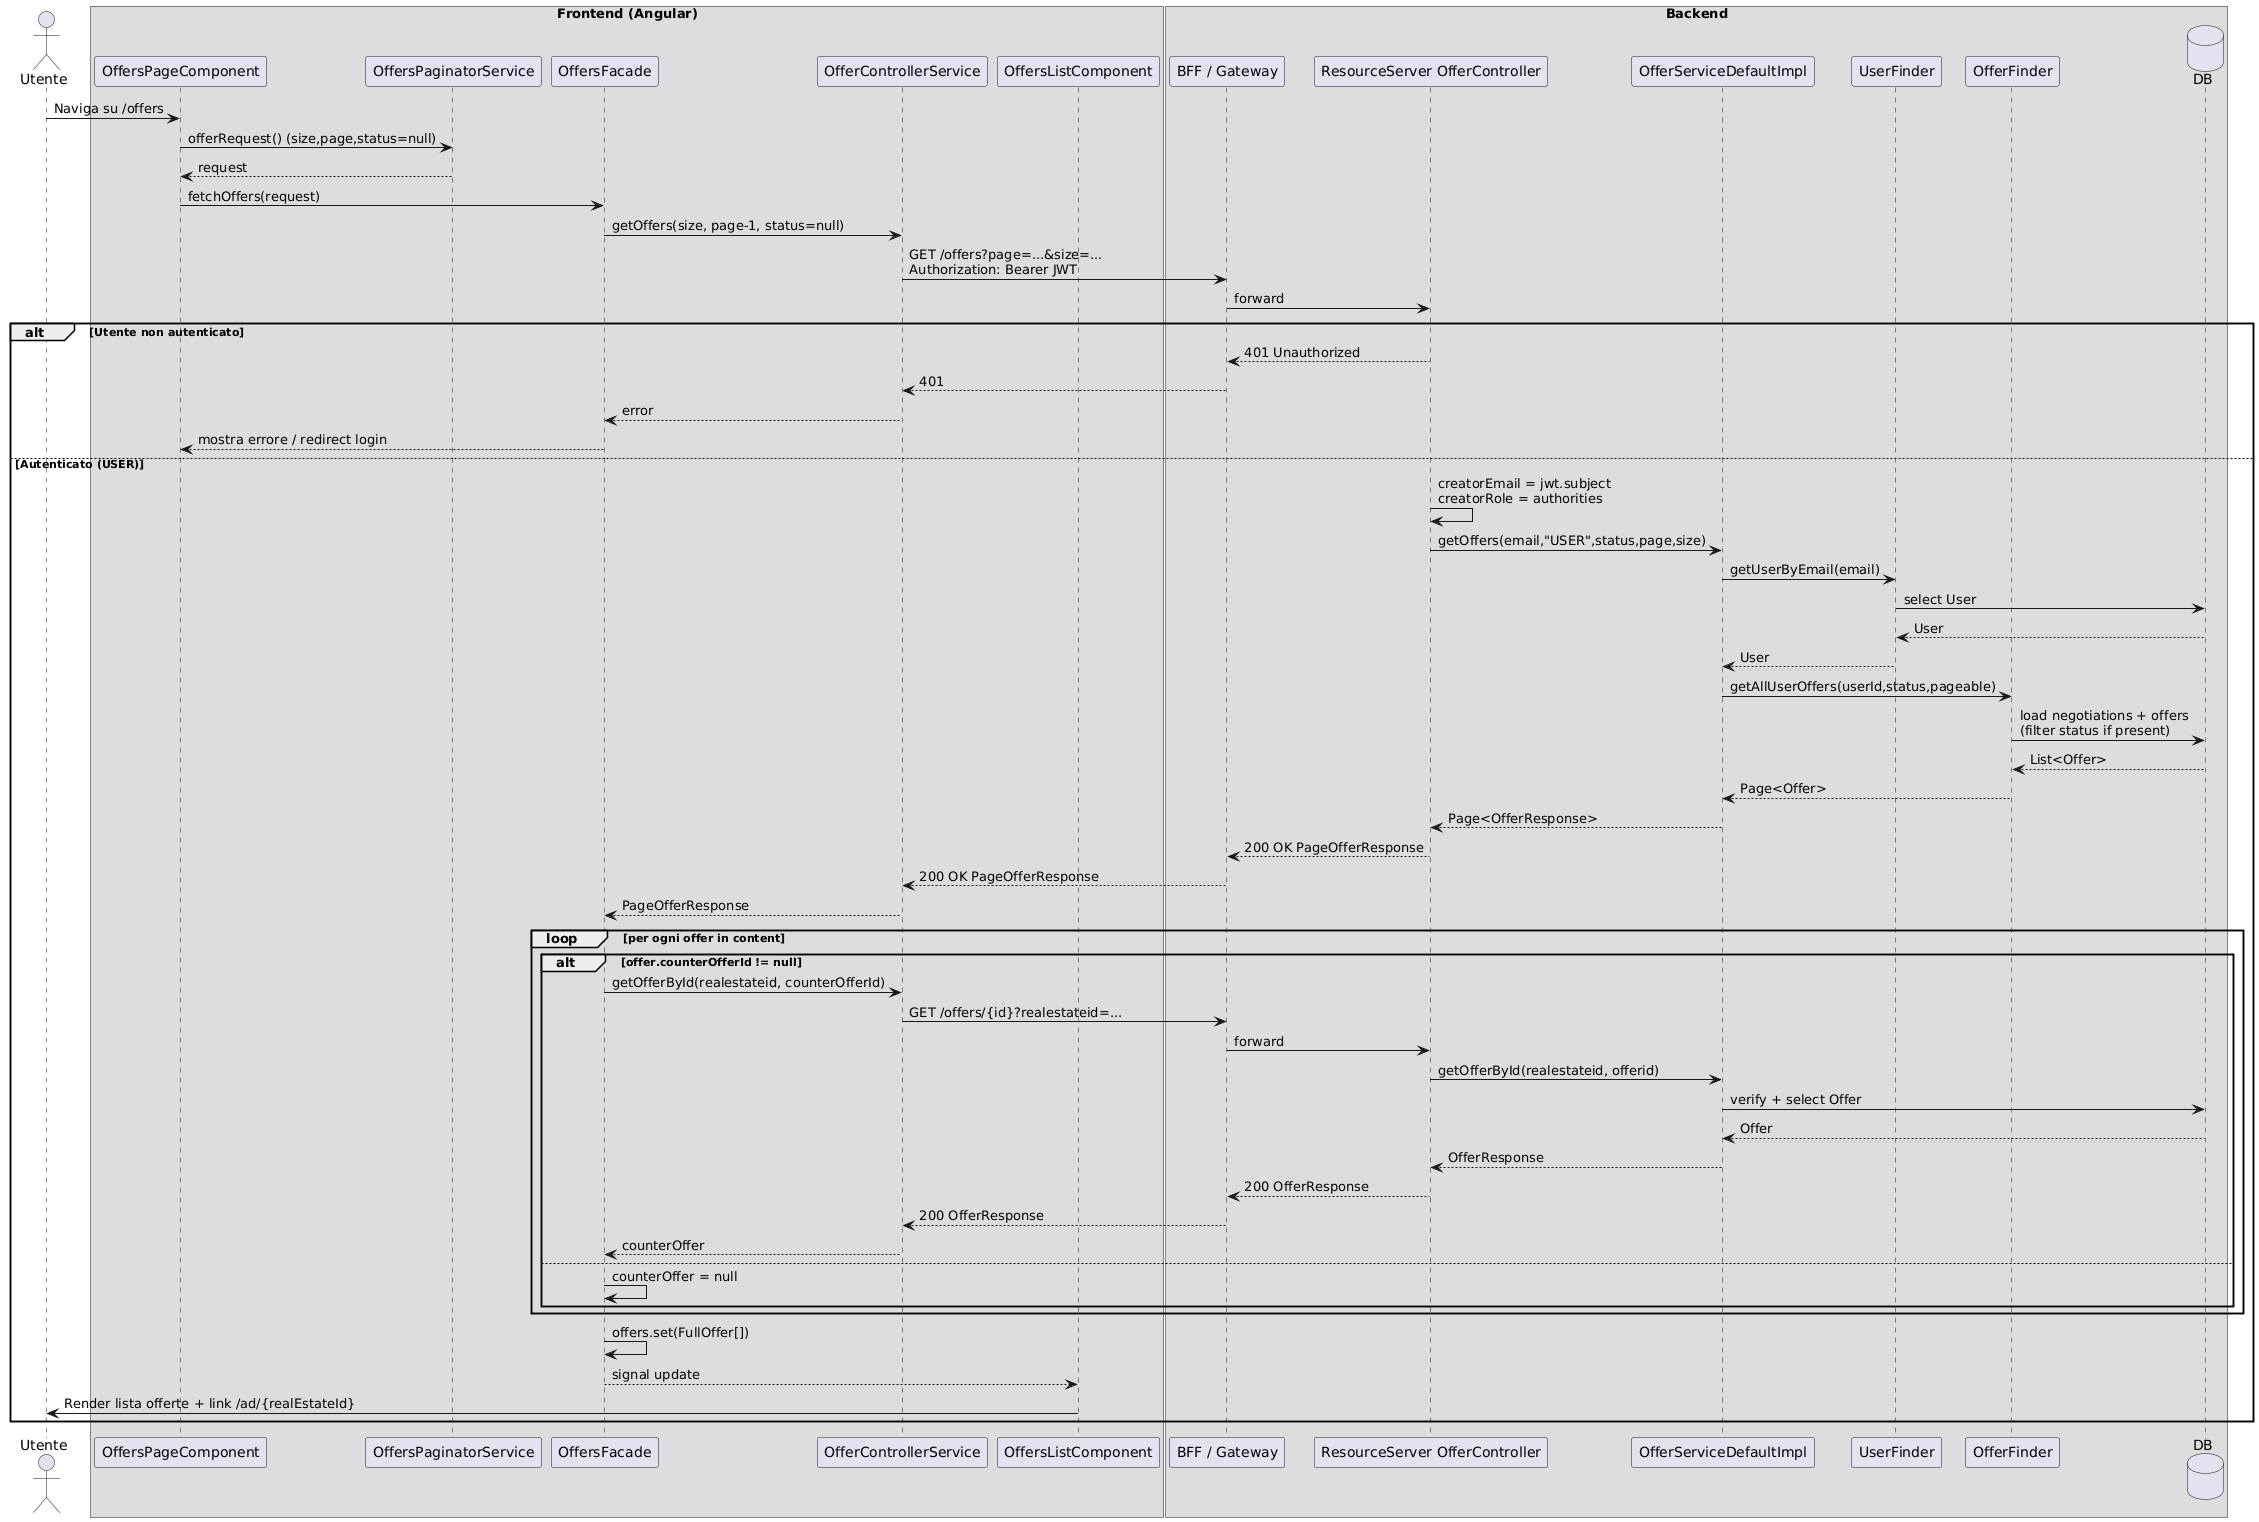

The diagram above was rendered by PlantUML. Its source (embedded in the PNG):
@startuml
actor Utente

box "Frontend (Angular)"
  participant OffersPageComponent as OPC
  participant OffersPaginatorService as OPS
  participant OffersFacade as OF
  participant OfferControllerService as OCS
  participant OffersListComponent as OLC
end box

box "Backend"
  participant "BFF / Gateway" as BFF
  participant "ResourceServer OfferController" as OC
  participant "OfferServiceDefaultImpl" as OS
  participant UserFinder as UF
  participant OfferFinder as OFi
  database DB
end box

Utente -> OPC: Naviga su /offers

OPC -> OPS: offerRequest() (size,page,status=null)
OPS --> OPC: request

OPC -> OF: fetchOffers(request)
OF -> OCS: getOffers(size, page-1, status=null)
OCS -> BFF: GET /offers?page=...&size=...\nAuthorization: Bearer JWT
BFF -> OC: forward

alt Utente non autenticato
  OC --> BFF: 401 Unauthorized
  BFF --> OCS: 401
  OCS --> OF: error
  OF --> OPC: mostra errore / redirect login
else Autenticato (USER)
  OC -> OC: creatorEmail = jwt.subject\ncreatorRole = authorities
  OC -> OS: getOffers(email,"USER",status,page,size)

  OS -> UF: getUserByEmail(email)
  UF -> DB: select User
  DB --> UF: User
  UF --> OS: User

  OS -> OFi: getAllUserOffers(userId,status,pageable)
  OFi -> DB: load negotiations + offers\n(filter status if present)
  DB --> OFi: List<Offer>
  OFi --> OS: Page<Offer>

  OS --> OC: Page<OfferResponse>
  OC --> BFF: 200 OK PageOfferResponse
  BFF --> OCS: 200 OK PageOfferResponse
  OCS --> OF: PageOfferResponse

  loop per ogni offer in content
    alt offer.counterOfferId != null
      OF -> OCS: getOfferById(realestateid, counterOfferId)
      OCS -> BFF: GET /offers/{id}?realestateid=...
      BFF -> OC: forward
      OC -> OS: getOfferById(realestateid, offerid)
      OS -> DB: verify + select Offer
      DB --> OS: Offer
      OS --> OC: OfferResponse
      OC --> BFF: 200 OfferResponse
      BFF --> OCS: 200 OfferResponse
      OCS --> OF: counterOffer
    else
      OF -> OF: counterOffer = null
    end
  end

  OF -> OF: offers.set(FullOffer[])
  OF --> OLC: signal update
  OLC -> Utente: Render lista offerte + link /ad/{realEstateId}
end
@enduml